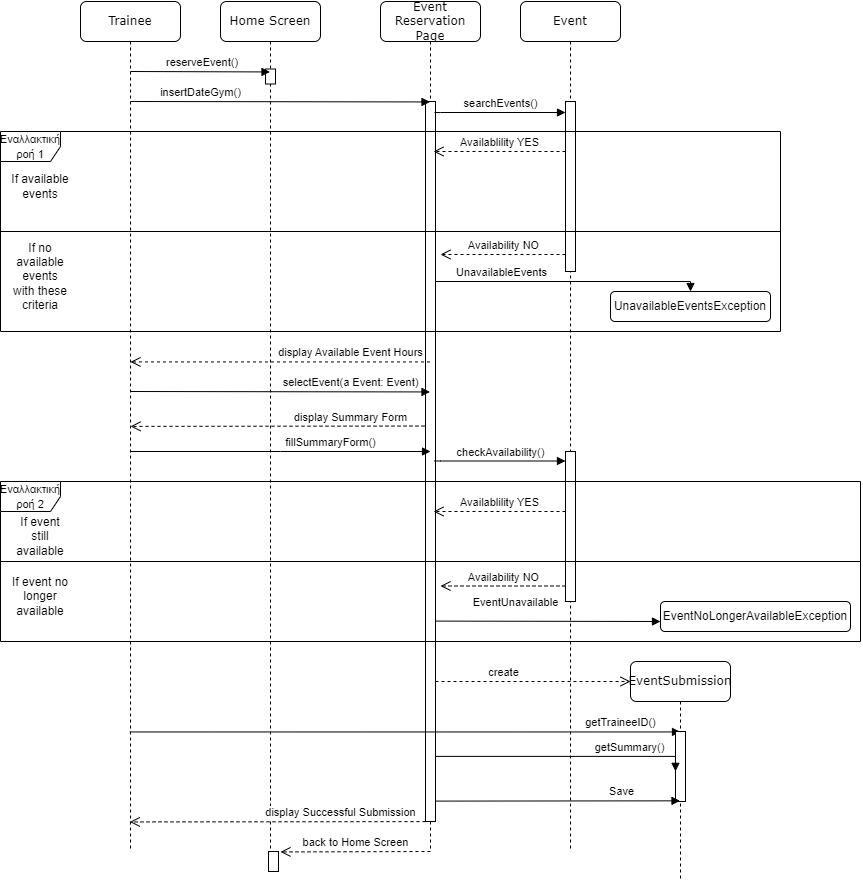

The diagram above was exported from draw.io. Its source (the exported page's mxGraphModel, read from the mxfile embedded in the PNG):
<mxGraphModel dx="1594" dy="1734" grid="1" gridSize="10" guides="1" tooltips="1" connect="1" arrows="1" fold="1" page="1" pageScale="1" pageWidth="1100" pageHeight="850" background="none" math="0" shadow="0">
  <root>
    <mxCell id="0" />
    <mxCell id="1" parent="0" />
    <mxCell id="7baba1c4bc27f4b0-2" value="Home Screen" style="shape=umlLifeline;perimeter=lifelinePerimeter;whiteSpace=wrap;html=1;container=1;collapsible=0;recursiveResize=0;outlineConnect=0;rounded=1;shadow=0;comic=0;labelBackgroundColor=none;strokeWidth=1;fontFamily=Verdana;fontSize=12;align=center;" parent="1" vertex="1">
      <mxGeometry x="240" y="-50" width="100" height="850" as="geometry" />
    </mxCell>
    <mxCell id="kJ4msxHT3xDoJh2agJZZ-3" value="" style="rounded=0;whiteSpace=wrap;html=1;rotation=90;" parent="7baba1c4bc27f4b0-2" vertex="1">
      <mxGeometry x="42.5" y="70" width="15" height="10" as="geometry" />
    </mxCell>
    <mxCell id="uED0PQDPqWY6Thn6Ur_U-57" value="" style="html=1;points=[];perimeter=orthogonalPerimeter;outlineConnect=0;targetShapes=umlLifeline;portConstraint=eastwest;newEdgeStyle={&quot;edgeStyle&quot;:&quot;elbowEdgeStyle&quot;,&quot;elbow&quot;:&quot;vertical&quot;,&quot;curved&quot;:0,&quot;rounded&quot;:0};" parent="7baba1c4bc27f4b0-2" vertex="1">
      <mxGeometry x="48" y="850" width="10" height="20" as="geometry" />
    </mxCell>
    <mxCell id="NPWGSeg1k4yt40pMtZTt-3" value="display Summary Form" style="html=1;verticalAlign=bottom;endArrow=open;dashed=1;endSize=8;edgeStyle=elbowEdgeStyle;elbow=vertical;curved=0;rounded=0;" edge="1" parent="7baba1c4bc27f4b0-2">
      <mxGeometry x="-0.4699" relative="1" as="geometry">
        <mxPoint x="210" y="424.53" as="sourcePoint" />
        <mxPoint x="-90" y="424.53" as="targetPoint" />
        <mxPoint as="offset" />
      </mxGeometry>
    </mxCell>
    <mxCell id="7baba1c4bc27f4b0-3" value="Event Reservation Page" style="shape=umlLifeline;perimeter=lifelinePerimeter;whiteSpace=wrap;html=1;container=1;collapsible=0;recursiveResize=0;outlineConnect=0;rounded=1;shadow=0;comic=0;labelBackgroundColor=none;strokeWidth=1;fontFamily=Verdana;fontSize=12;align=center;" parent="1" vertex="1">
      <mxGeometry x="400" y="-50" width="100" height="850" as="geometry" />
    </mxCell>
    <mxCell id="7baba1c4bc27f4b0-13" value="" style="html=1;points=[];perimeter=orthogonalPerimeter;rounded=0;shadow=0;comic=0;labelBackgroundColor=none;strokeWidth=1;fontFamily=Verdana;fontSize=12;align=center;" parent="7baba1c4bc27f4b0-3" vertex="1">
      <mxGeometry x="45" y="100" width="10" height="720" as="geometry" />
    </mxCell>
    <mxCell id="uED0PQDPqWY6Thn6Ur_U-56" value="display Successful Submission" style="html=1;verticalAlign=bottom;endArrow=open;dashed=1;endSize=8;edgeStyle=elbowEdgeStyle;elbow=vertical;curved=0;rounded=0;" parent="7baba1c4bc27f4b0-3" edge="1">
      <mxGeometry x="-0.4233" relative="1" as="geometry">
        <mxPoint x="45" y="820.11" as="sourcePoint" />
        <mxPoint x="-250.67647058823536" y="819.8823529411766" as="targetPoint" />
        <mxPoint as="offset" />
      </mxGeometry>
    </mxCell>
    <mxCell id="7baba1c4bc27f4b0-4" value="Event" style="shape=umlLifeline;perimeter=lifelinePerimeter;whiteSpace=wrap;html=1;container=1;collapsible=0;recursiveResize=0;outlineConnect=0;rounded=1;shadow=0;comic=0;labelBackgroundColor=none;strokeWidth=1;fontFamily=Verdana;fontSize=12;align=center;" parent="1" vertex="1">
      <mxGeometry x="540" y="-50" width="100" height="850" as="geometry" />
    </mxCell>
    <mxCell id="kJ4msxHT3xDoJh2agJZZ-9" value="searchEvents()" style="html=1;verticalAlign=bottom;endArrow=block;edgeStyle=elbowEdgeStyle;elbow=vertical;curved=0;rounded=0;" parent="7baba1c4bc27f4b0-4" edge="1">
      <mxGeometry width="80" relative="1" as="geometry">
        <mxPoint x="-86" y="111" as="sourcePoint" />
        <mxPoint x="45" y="111" as="targetPoint" />
        <Array as="points">
          <mxPoint x="-80" y="111" />
        </Array>
      </mxGeometry>
    </mxCell>
    <mxCell id="uED0PQDPqWY6Thn6Ur_U-15" value="" style="html=1;points=[];perimeter=orthogonalPerimeter;outlineConnect=0;targetShapes=umlLifeline;portConstraint=eastwest;newEdgeStyle={&quot;edgeStyle&quot;:&quot;elbowEdgeStyle&quot;,&quot;elbow&quot;:&quot;vertical&quot;,&quot;curved&quot;:0,&quot;rounded&quot;:0};" parent="7baba1c4bc27f4b0-4" vertex="1">
      <mxGeometry x="45" y="450" width="10" height="150" as="geometry" />
    </mxCell>
    <mxCell id="uED0PQDPqWY6Thn6Ur_U-16" value="checkAvailability()" style="html=1;verticalAlign=bottom;endArrow=block;edgeStyle=elbowEdgeStyle;elbow=vertical;curved=0;rounded=0;" parent="7baba1c4bc27f4b0-4" edge="1">
      <mxGeometry width="80" relative="1" as="geometry">
        <mxPoint x="-86" y="459.5" as="sourcePoint" />
        <mxPoint x="45" y="459.5" as="targetPoint" />
        <Array as="points">
          <mxPoint x="-80" y="459.5" />
        </Array>
      </mxGeometry>
    </mxCell>
    <mxCell id="uED0PQDPqWY6Thn6Ur_U-51" value="getTraineeID()" style="html=1;verticalAlign=bottom;endArrow=block;edgeStyle=elbowEdgeStyle;elbow=vertical;curved=0;rounded=0;" parent="7baba1c4bc27f4b0-4" edge="1">
      <mxGeometry x="0.7817" width="80" relative="1" as="geometry">
        <mxPoint x="-390.67647058823536" y="730.4705882352941" as="sourcePoint" />
        <mxPoint x="160" y="730" as="targetPoint" />
        <mxPoint as="offset" />
      </mxGeometry>
    </mxCell>
    <mxCell id="7baba1c4bc27f4b0-8" value="Trainee" style="shape=umlLifeline;perimeter=lifelinePerimeter;whiteSpace=wrap;html=1;container=1;collapsible=0;recursiveResize=0;outlineConnect=0;rounded=1;shadow=0;comic=0;labelBackgroundColor=none;strokeWidth=1;fontFamily=Verdana;fontSize=12;align=center;" parent="1" vertex="1">
      <mxGeometry x="100" y="-50" width="100" height="850" as="geometry" />
    </mxCell>
    <mxCell id="kJ4msxHT3xDoJh2agJZZ-8" value="insertDateGym()" style="html=1;verticalAlign=bottom;endArrow=block;edgeStyle=elbowEdgeStyle;elbow=vertical;curved=0;rounded=0;" parent="7baba1c4bc27f4b0-8" target="7baba1c4bc27f4b0-3" edge="1">
      <mxGeometry x="-0.5326" width="80" relative="1" as="geometry">
        <mxPoint x="50" y="100" as="sourcePoint" />
        <mxPoint x="130" y="100" as="targetPoint" />
        <mxPoint as="offset" />
      </mxGeometry>
    </mxCell>
    <mxCell id="uED0PQDPqWY6Thn6Ur_U-13" value="selectEvent(a Event: Event)" style="html=1;verticalAlign=bottom;endArrow=block;edgeStyle=elbowEdgeStyle;elbow=vertical;curved=0;rounded=0;" parent="7baba1c4bc27f4b0-8" edge="1">
      <mxGeometry x="0.4691" width="80" relative="1" as="geometry">
        <mxPoint x="50" y="390" as="sourcePoint" />
        <mxPoint x="349.5" y="390.47058823529414" as="targetPoint" />
        <mxPoint as="offset" />
      </mxGeometry>
    </mxCell>
    <mxCell id="uED0PQDPqWY6Thn6Ur_U-14" value="fillSummaryForm()" style="html=1;verticalAlign=bottom;endArrow=block;edgeStyle=elbowEdgeStyle;elbow=vertical;curved=0;rounded=0;" parent="7baba1c4bc27f4b0-8" edge="1">
      <mxGeometry x="0.3356" width="80" relative="1" as="geometry">
        <mxPoint x="50" y="450" as="sourcePoint" />
        <mxPoint x="350" y="450" as="targetPoint" />
        <mxPoint as="offset" />
        <Array as="points">
          <mxPoint x="200" y="450" />
        </Array>
      </mxGeometry>
    </mxCell>
    <mxCell id="NPWGSeg1k4yt40pMtZTt-2" value="display Available Event Hours" style="html=1;verticalAlign=bottom;endArrow=open;dashed=1;endSize=8;edgeStyle=elbowEdgeStyle;elbow=vertical;curved=0;rounded=0;" edge="1" parent="7baba1c4bc27f4b0-8" source="7baba1c4bc27f4b0-3">
      <mxGeometry x="-0.4699" relative="1" as="geometry">
        <mxPoint x="130" y="360" as="sourcePoint" />
        <mxPoint x="50" y="360" as="targetPoint" />
        <mxPoint as="offset" />
      </mxGeometry>
    </mxCell>
    <mxCell id="7baba1c4bc27f4b0-16" value="" style="html=1;points=[];perimeter=orthogonalPerimeter;rounded=0;shadow=0;comic=0;labelBackgroundColor=none;strokeWidth=1;fontFamily=Verdana;fontSize=12;align=center;" parent="1" vertex="1">
      <mxGeometry x="585" y="50" width="10" height="170" as="geometry" />
    </mxCell>
    <mxCell id="kJ4msxHT3xDoJh2agJZZ-7" value="&amp;nbsp;reserveEvent()" style="html=1;verticalAlign=bottom;endArrow=block;edgeStyle=elbowEdgeStyle;elbow=vertical;curved=0;rounded=0;" parent="1" target="7baba1c4bc27f4b0-2" edge="1">
      <mxGeometry width="80" relative="1" as="geometry">
        <mxPoint x="150" y="20" as="sourcePoint" />
        <mxPoint x="230" y="20" as="targetPoint" />
      </mxGeometry>
    </mxCell>
    <mxCell id="kJ4msxHT3xDoJh2agJZZ-10" value="Availablility YES" style="html=1;verticalAlign=bottom;endArrow=open;dashed=1;endSize=8;edgeStyle=elbowEdgeStyle;elbow=vertical;curved=0;rounded=0;" parent="1" source="7baba1c4bc27f4b0-16" edge="1">
      <mxGeometry relative="1" as="geometry">
        <mxPoint x="580" y="100" as="sourcePoint" />
        <mxPoint x="453" y="100" as="targetPoint" />
        <Array as="points">
          <mxPoint x="490" y="100" />
          <mxPoint x="580" y="100" />
        </Array>
      </mxGeometry>
    </mxCell>
    <mxCell id="kJ4msxHT3xDoJh2agJZZ-11" value="&lt;font style=&quot;font-size: 11px;&quot;&gt;Εναλλακτική ροή 1&lt;/font&gt;" style="shape=umlFrame;whiteSpace=wrap;html=1;pointerEvents=0;" parent="1" vertex="1">
      <mxGeometry x="20" y="80" width="780" height="200" as="geometry" />
    </mxCell>
    <mxCell id="uED0PQDPqWY6Thn6Ur_U-2" value="" style="endArrow=none;html=1;rounded=0;" parent="1" edge="1">
      <mxGeometry width="50" height="50" relative="1" as="geometry">
        <mxPoint x="20" y="180" as="sourcePoint" />
        <mxPoint x="800" y="180" as="targetPoint" />
      </mxGeometry>
    </mxCell>
    <mxCell id="uED0PQDPqWY6Thn6Ur_U-3" value="Availability NO" style="html=1;verticalAlign=bottom;endArrow=open;dashed=1;endSize=8;edgeStyle=elbowEdgeStyle;elbow=vertical;curved=0;rounded=0;" parent="1" source="7baba1c4bc27f4b0-16" edge="1">
      <mxGeometry relative="1" as="geometry">
        <mxPoint x="300" y="180" as="sourcePoint" />
        <mxPoint x="460" y="203" as="targetPoint" />
        <Array as="points">
          <mxPoint x="480" y="203" />
          <mxPoint x="460" y="200" />
        </Array>
      </mxGeometry>
    </mxCell>
    <mxCell id="uED0PQDPqWY6Thn6Ur_U-8" value="UnavailableEvents" style="html=1;verticalAlign=bottom;endArrow=block;edgeStyle=elbowEdgeStyle;elbow=vertical;curved=0;rounded=0;entryX=0.5;entryY=0;entryDx=0;entryDy=0;" parent="1" edge="1" target="uED0PQDPqWY6Thn6Ur_U-10">
      <mxGeometry x="-0.5094" width="80" relative="1" as="geometry">
        <mxPoint x="455" y="230" as="sourcePoint" />
        <mxPoint x="920" y="250" as="targetPoint" />
        <Array as="points">
          <mxPoint x="940" y="230" />
          <mxPoint x="920" y="230" />
          <mxPoint x="830" y="229" />
        </Array>
        <mxPoint as="offset" />
      </mxGeometry>
    </mxCell>
    <mxCell id="uED0PQDPqWY6Thn6Ur_U-10" value="UnavailableEventsException" style="rounded=1;whiteSpace=wrap;html=1;" parent="1" vertex="1">
      <mxGeometry x="630" y="240" width="160" height="30" as="geometry" />
    </mxCell>
    <mxCell id="uED0PQDPqWY6Thn6Ur_U-11" value="If no available events with these criteria" style="text;html=1;strokeColor=none;fillColor=none;align=center;verticalAlign=middle;whiteSpace=wrap;rounded=0;" parent="1" vertex="1">
      <mxGeometry x="30" y="210" width="60" height="30" as="geometry" />
    </mxCell>
    <mxCell id="uED0PQDPqWY6Thn6Ur_U-12" value="If available events" style="text;html=1;strokeColor=none;fillColor=none;align=center;verticalAlign=middle;whiteSpace=wrap;rounded=0;" parent="1" vertex="1">
      <mxGeometry x="30" y="120" width="60" height="30" as="geometry" />
    </mxCell>
    <mxCell id="uED0PQDPqWY6Thn6Ur_U-20" value="&lt;font style=&quot;font-size: 11px;&quot;&gt;Εναλλακτική ροή 2&lt;/font&gt;" style="shape=umlFrame;whiteSpace=wrap;html=1;pointerEvents=0;" parent="1" vertex="1">
      <mxGeometry x="20" y="430" width="860" height="160" as="geometry" />
    </mxCell>
    <mxCell id="uED0PQDPqWY6Thn6Ur_U-21" value="Availablility YES" style="html=1;verticalAlign=bottom;endArrow=open;dashed=1;endSize=8;edgeStyle=elbowEdgeStyle;elbow=vertical;curved=0;rounded=0;" parent="1" edge="1">
      <mxGeometry relative="1" as="geometry">
        <mxPoint x="585" y="460" as="sourcePoint" />
        <mxPoint x="453" y="460" as="targetPoint" />
        <Array as="points">
          <mxPoint x="490" y="460" />
          <mxPoint x="580" y="460" />
        </Array>
      </mxGeometry>
    </mxCell>
    <mxCell id="uED0PQDPqWY6Thn6Ur_U-22" value="" style="endArrow=none;html=1;rounded=0;" parent="1" edge="1">
      <mxGeometry width="50" height="50" relative="1" as="geometry">
        <mxPoint x="20" y="510" as="sourcePoint" />
        <mxPoint x="880" y="510" as="targetPoint" />
      </mxGeometry>
    </mxCell>
    <mxCell id="uED0PQDPqWY6Thn6Ur_U-23" value="Availability NO" style="html=1;verticalAlign=bottom;endArrow=open;dashed=1;endSize=8;edgeStyle=elbowEdgeStyle;elbow=vertical;curved=0;rounded=0;" parent="1" edge="1">
      <mxGeometry relative="1" as="geometry">
        <mxPoint x="585" y="534.5" as="sourcePoint" />
        <mxPoint x="460" y="534.5" as="targetPoint" />
        <Array as="points">
          <mxPoint x="480" y="534.5" />
          <mxPoint x="460" y="531.5" />
        </Array>
      </mxGeometry>
    </mxCell>
    <mxCell id="uED0PQDPqWY6Thn6Ur_U-24" value="If event still available" style="text;html=1;strokeColor=none;fillColor=none;align=center;verticalAlign=middle;whiteSpace=wrap;rounded=0;" parent="1" vertex="1">
      <mxGeometry x="30" y="470" width="60" height="30" as="geometry" />
    </mxCell>
    <mxCell id="uED0PQDPqWY6Thn6Ur_U-25" value="If event no longer available" style="text;html=1;strokeColor=none;fillColor=none;align=center;verticalAlign=middle;whiteSpace=wrap;rounded=0;" parent="1" vertex="1">
      <mxGeometry x="30" y="530" width="60" height="30" as="geometry" />
    </mxCell>
    <mxCell id="uED0PQDPqWY6Thn6Ur_U-26" value="EventUnavailable" style="html=1;verticalAlign=bottom;endArrow=block;edgeStyle=elbowEdgeStyle;elbow=vertical;curved=0;rounded=0;exitX=1.044;exitY=0.68;exitDx=0;exitDy=0;exitPerimeter=0;entryX=0;entryY=0.667;entryDx=0;entryDy=0;entryPerimeter=0;" parent="1" edge="1" target="uED0PQDPqWY6Thn6Ur_U-27">
      <mxGeometry x="-0.2842" y="10" width="80" relative="1" as="geometry">
        <mxPoint x="455.44000000000005" y="569.5999999999999" as="sourcePoint" />
        <mxPoint x="670" y="570" as="targetPoint" />
        <Array as="points">
          <mxPoint x="670" y="570" />
          <mxPoint x="925" y="570" />
          <mxPoint x="835" y="569" />
        </Array>
        <mxPoint as="offset" />
      </mxGeometry>
    </mxCell>
    <mxCell id="uED0PQDPqWY6Thn6Ur_U-27" value="EventNoLongerAvailableException" style="rounded=1;whiteSpace=wrap;html=1;" parent="1" vertex="1">
      <mxGeometry x="680" y="550" width="190" height="30" as="geometry" />
    </mxCell>
    <mxCell id="uED0PQDPqWY6Thn6Ur_U-43" value="EventSubmission" style="shape=umlLifeline;perimeter=lifelinePerimeter;whiteSpace=wrap;html=1;container=1;collapsible=0;recursiveResize=0;outlineConnect=0;rounded=1;shadow=0;comic=0;labelBackgroundColor=none;strokeWidth=1;fontFamily=Verdana;fontSize=12;align=center;" parent="1" vertex="1">
      <mxGeometry x="650" y="610" width="100" height="220" as="geometry" />
    </mxCell>
    <mxCell id="uED0PQDPqWY6Thn6Ur_U-48" value="" style="html=1;points=[];perimeter=orthogonalPerimeter;outlineConnect=0;targetShapes=umlLifeline;portConstraint=eastwest;newEdgeStyle={&quot;edgeStyle&quot;:&quot;elbowEdgeStyle&quot;,&quot;elbow&quot;:&quot;vertical&quot;,&quot;curved&quot;:0,&quot;rounded&quot;:0};" parent="uED0PQDPqWY6Thn6Ur_U-43" vertex="1">
      <mxGeometry x="45" y="70" width="10" height="70" as="geometry" />
    </mxCell>
    <mxCell id="uED0PQDPqWY6Thn6Ur_U-53" value="getSummary()" style="html=1;verticalAlign=bottom;endArrow=block;edgeStyle=elbowEdgeStyle;elbow=vertical;curved=0;rounded=0;exitX=1;exitY=0.888;exitDx=0;exitDy=0;exitPerimeter=0;" parent="uED0PQDPqWY6Thn6Ur_U-43" source="7baba1c4bc27f4b0-13" edge="1">
      <mxGeometry x="0.5511" width="80" relative="1" as="geometry">
        <mxPoint x="-190" y="110" as="sourcePoint" />
        <mxPoint x="45" y="109.84000000000003" as="targetPoint" />
        <mxPoint as="offset" />
      </mxGeometry>
    </mxCell>
    <mxCell id="uED0PQDPqWY6Thn6Ur_U-40" value="create" style="html=1;verticalAlign=bottom;endArrow=open;dashed=1;endSize=8;edgeStyle=elbowEdgeStyle;elbow=vertical;curved=0;rounded=0;" parent="1" edge="1">
      <mxGeometry x="-0.3003" relative="1" as="geometry">
        <mxPoint x="455" y="630" as="sourcePoint" />
        <mxPoint x="650" y="630" as="targetPoint" />
        <Array as="points">
          <mxPoint x="550" y="630" />
        </Array>
        <mxPoint as="offset" />
      </mxGeometry>
    </mxCell>
    <mxCell id="uED0PQDPqWY6Thn6Ur_U-58" value="back to Home Screen" style="html=1;verticalAlign=bottom;endArrow=open;dashed=1;endSize=8;edgeStyle=elbowEdgeStyle;elbow=vertical;curved=0;rounded=0;" parent="1" edge="1">
      <mxGeometry relative="1" as="geometry">
        <mxPoint x="450" y="800" as="sourcePoint" />
        <mxPoint x="300" y="800" as="targetPoint" />
      </mxGeometry>
    </mxCell>
    <mxCell id="uED0PQDPqWY6Thn6Ur_U-55" value="Save" style="html=1;verticalAlign=bottom;endArrow=block;edgeStyle=elbowEdgeStyle;elbow=vertical;curved=0;rounded=0;exitX=1.06;exitY=0.93;exitDx=0;exitDy=0;exitPerimeter=0;" parent="1" target="uED0PQDPqWY6Thn6Ur_U-43" edge="1">
      <mxGeometry x="0.523" width="80" relative="1" as="geometry">
        <mxPoint x="455.5999999999999" y="749.6000000000004" as="sourcePoint" />
        <mxPoint x="530" y="750" as="targetPoint" />
        <mxPoint as="offset" />
      </mxGeometry>
    </mxCell>
  </root>
</mxGraphModel>